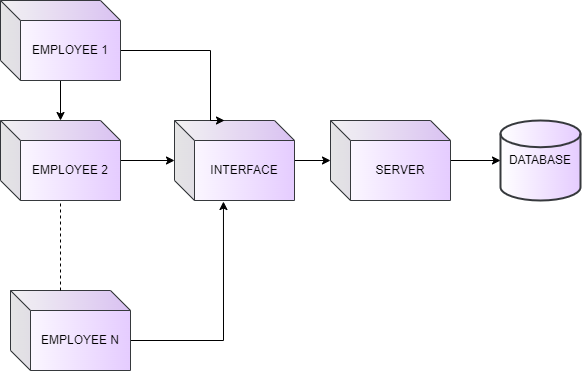

The diagram above was exported from draw.io. Its source (the exported page's mxGraphModel, read from the mxfile embedded in the PNG):
<mxGraphModel dx="868" dy="450" grid="1" gridSize="10" guides="1" tooltips="1" connect="1" arrows="1" fold="1" page="1" pageScale="1" pageWidth="827" pageHeight="1169" math="0" shadow="0">
  <root>
    <mxCell id="WIyWlLk6GJQsqaUBKTNV-0" />
    <mxCell id="WIyWlLk6GJQsqaUBKTNV-1" parent="WIyWlLk6GJQsqaUBKTNV-0" />
    <mxCell id="kRNPfEkrsixfrTzOBxST-7" value="DATABASE" style="strokeWidth=2;html=1;shape=mxgraph.flowchart.database;whiteSpace=wrap;fillColor=#E5CCFF;strokeColor=#36393d;gradientColor=#ffffff;gradientDirection=west;" vertex="1" parent="WIyWlLk6GJQsqaUBKTNV-1">
      <mxGeometry x="680" y="290" width="80" height="80" as="geometry" />
    </mxCell>
    <mxCell id="kRNPfEkrsixfrTzOBxST-16" value="" style="edgeStyle=orthogonalEdgeStyle;rounded=0;orthogonalLoop=1;jettySize=auto;html=1;" edge="1" parent="WIyWlLk6GJQsqaUBKTNV-1" source="kRNPfEkrsixfrTzOBxST-8" target="kRNPfEkrsixfrTzOBxST-12">
      <mxGeometry relative="1" as="geometry" />
    </mxCell>
    <mxCell id="kRNPfEkrsixfrTzOBxST-8" value="INTERFACE" style="shape=cube;whiteSpace=wrap;html=1;boundedLbl=1;backgroundOutline=1;darkOpacity=0.05;darkOpacity2=0.1;fillColor=#E5CCFF;strokeColor=#36393d;gradientColor=#ffffff;gradientDirection=west;" vertex="1" parent="WIyWlLk6GJQsqaUBKTNV-1">
      <mxGeometry x="354" y="290" width="120" height="80" as="geometry" />
    </mxCell>
    <mxCell id="kRNPfEkrsixfrTzOBxST-15" value="" style="edgeStyle=orthogonalEdgeStyle;rounded=0;orthogonalLoop=1;jettySize=auto;html=1;" edge="1" parent="WIyWlLk6GJQsqaUBKTNV-1" source="kRNPfEkrsixfrTzOBxST-9" target="kRNPfEkrsixfrTzOBxST-8">
      <mxGeometry relative="1" as="geometry" />
    </mxCell>
    <mxCell id="kRNPfEkrsixfrTzOBxST-9" value="EMPLOYEE 2" style="shape=cube;whiteSpace=wrap;html=1;boundedLbl=1;backgroundOutline=1;darkOpacity=0.05;darkOpacity2=0.1;fillColor=#E5CCFF;strokeColor=#36393d;gradientColor=#ffffff;gradientDirection=west;" vertex="1" parent="WIyWlLk6GJQsqaUBKTNV-1">
      <mxGeometry x="180" y="290" width="120" height="80" as="geometry" />
    </mxCell>
    <mxCell id="kRNPfEkrsixfrTzOBxST-23" style="edgeStyle=orthogonalEdgeStyle;rounded=0;orthogonalLoop=1;jettySize=auto;html=1;exitX=0;exitY=0;exitDx=120;exitDy=50;exitPerimeter=0;entryX=0.408;entryY=1.013;entryDx=0;entryDy=0;entryPerimeter=0;" edge="1" parent="WIyWlLk6GJQsqaUBKTNV-1" source="kRNPfEkrsixfrTzOBxST-10" target="kRNPfEkrsixfrTzOBxST-8">
      <mxGeometry relative="1" as="geometry" />
    </mxCell>
    <mxCell id="kRNPfEkrsixfrTzOBxST-10" value="EMPLOYEE N" style="shape=cube;whiteSpace=wrap;html=1;boundedLbl=1;backgroundOutline=1;darkOpacity=0.05;darkOpacity2=0.1;fillColor=#E5CCFF;strokeColor=#36393d;gradientColor=#ffffff;gradientDirection=west;" vertex="1" parent="WIyWlLk6GJQsqaUBKTNV-1">
      <mxGeometry x="190" y="460" width="120" height="80" as="geometry" />
    </mxCell>
    <mxCell id="kRNPfEkrsixfrTzOBxST-18" style="edgeStyle=orthogonalEdgeStyle;rounded=0;orthogonalLoop=1;jettySize=auto;html=1;exitX=0;exitY=0;exitDx=120;exitDy=50;exitPerimeter=0;entryX=0;entryY=0;entryDx=50;entryDy=0;entryPerimeter=0;" edge="1" parent="WIyWlLk6GJQsqaUBKTNV-1" source="kRNPfEkrsixfrTzOBxST-11" target="kRNPfEkrsixfrTzOBxST-8">
      <mxGeometry relative="1" as="geometry">
        <mxPoint x="390" y="280" as="targetPoint" />
        <Array as="points">
          <mxPoint x="390" y="220" />
          <mxPoint x="390" y="290" />
        </Array>
      </mxGeometry>
    </mxCell>
    <mxCell id="kRNPfEkrsixfrTzOBxST-19" value="" style="edgeStyle=orthogonalEdgeStyle;rounded=0;orthogonalLoop=1;jettySize=auto;html=1;" edge="1" parent="WIyWlLk6GJQsqaUBKTNV-1" source="kRNPfEkrsixfrTzOBxST-11" target="kRNPfEkrsixfrTzOBxST-9">
      <mxGeometry relative="1" as="geometry" />
    </mxCell>
    <mxCell id="kRNPfEkrsixfrTzOBxST-11" value="EMPLOYEE 1" style="shape=cube;whiteSpace=wrap;html=1;boundedLbl=1;backgroundOutline=1;darkOpacity=0.05;darkOpacity2=0.1;fillColor=#E5CCFF;strokeColor=#36393d;gradientColor=#ffffff;gradientDirection=west;" vertex="1" parent="WIyWlLk6GJQsqaUBKTNV-1">
      <mxGeometry x="180" y="170" width="120" height="80" as="geometry" />
    </mxCell>
    <mxCell id="kRNPfEkrsixfrTzOBxST-17" value="" style="edgeStyle=orthogonalEdgeStyle;rounded=0;orthogonalLoop=1;jettySize=auto;html=1;" edge="1" parent="WIyWlLk6GJQsqaUBKTNV-1" source="kRNPfEkrsixfrTzOBxST-12" target="kRNPfEkrsixfrTzOBxST-7">
      <mxGeometry relative="1" as="geometry" />
    </mxCell>
    <mxCell id="kRNPfEkrsixfrTzOBxST-12" value="SERVER" style="shape=cube;whiteSpace=wrap;html=1;boundedLbl=1;backgroundOutline=1;darkOpacity=0.05;darkOpacity2=0.1;fillColor=#E5CCFF;strokeColor=#36393d;gradientColor=#ffffff;gradientDirection=west;" vertex="1" parent="WIyWlLk6GJQsqaUBKTNV-1">
      <mxGeometry x="510" y="290" width="120" height="80" as="geometry" />
    </mxCell>
    <mxCell id="kRNPfEkrsixfrTzOBxST-22" value="" style="endArrow=none;dashed=1;html=1;rounded=0;exitX=0;exitY=0;exitDx=50;exitDy=0;exitPerimeter=0;" edge="1" parent="WIyWlLk6GJQsqaUBKTNV-1" source="kRNPfEkrsixfrTzOBxST-10">
      <mxGeometry width="50" height="50" relative="1" as="geometry">
        <mxPoint x="240" y="430" as="sourcePoint" />
        <mxPoint x="240" y="370" as="targetPoint" />
        <Array as="points" />
      </mxGeometry>
    </mxCell>
  </root>
</mxGraphModel>